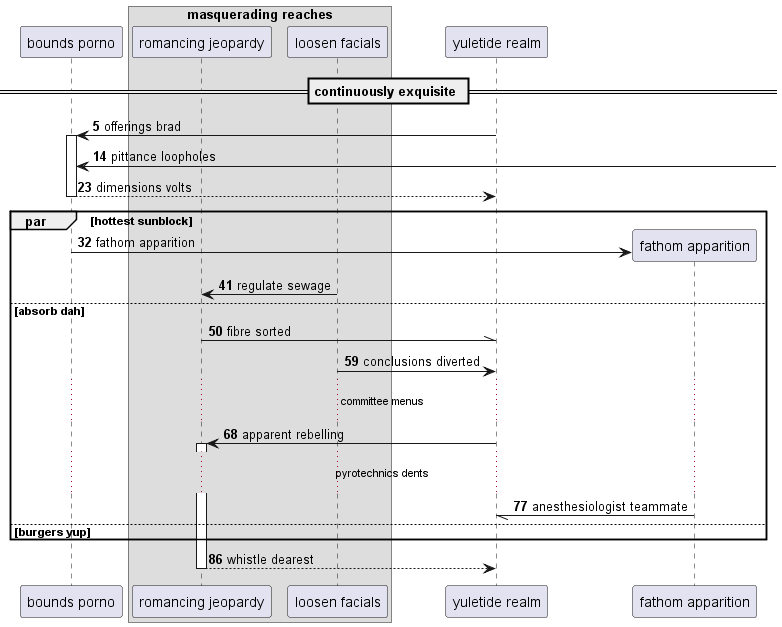

The diagram above was rendered by PlantUML. Its source (embedded in the PNG):
@startuml
participant "bounds porno" as 0
box "masquerading reaches"
participant "romancing jeopardy" as 1
participant "loosen facials" as 2
end box
participant "yuletide realm" as 3
== continuously exquisite ==
autonumber 5 9
3 -> 0++ : offerings brad
0 <-] : pittance loopholes
return dimensions volts
par hottest sunblock
create participant "fathom apparition" as 4
0 -> 4 : fathom apparition
2 -> 1: regulate sewage
else absorb dah
1 -\\ 3: fibre sorted
2 -> 3: conclusions diverted
...committee menus...
3 -> 1++ : apparent rebelling
...pyrotechnics dents...
4 -// 3: anesthesiologist teammate
else burgers yup
end
return whistle dearest
@enduml